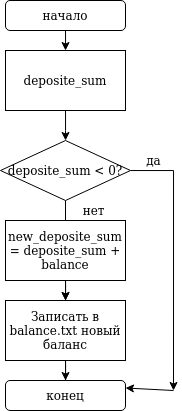

The diagram above was exported from draw.io. Its source (the exported page's mxGraphModel, read from the mxfile embedded in the PNG):
<mxGraphModel dx="343" dy="587" grid="1" gridSize="10" guides="1" tooltips="1" connect="1" arrows="1" fold="1" page="1" pageScale="1" pageWidth="827" pageHeight="1169" math="0" shadow="0">
  <root>
    <mxCell id="0" />
    <mxCell id="1" parent="0" />
    <mxCell id="Rfa8apUO0t4teAoU87N_-47" value="" style="edgeStyle=orthogonalEdgeStyle;rounded=0;orthogonalLoop=1;jettySize=auto;html=1;" edge="1" parent="1" source="Rfa8apUO0t4teAoU87N_-5">
      <mxGeometry relative="1" as="geometry">
        <mxPoint x="402.0769230769233" y="80" as="targetPoint" />
      </mxGeometry>
    </mxCell>
    <mxCell id="Rfa8apUO0t4teAoU87N_-5" value="начало" style="rounded=1;whiteSpace=wrap;html=1;" vertex="1" parent="1">
      <mxGeometry x="342" y="30" width="120" height="30" as="geometry" />
    </mxCell>
    <mxCell id="Rfa8apUO0t4teAoU87N_-85" value="" style="edgeStyle=orthogonalEdgeStyle;rounded=0;orthogonalLoop=1;jettySize=auto;html=1;" edge="1" parent="1" source="Rfa8apUO0t4teAoU87N_-83">
      <mxGeometry relative="1" as="geometry">
        <mxPoint x="402.0769230769231" y="170" as="targetPoint" />
      </mxGeometry>
    </mxCell>
    <mxCell id="Rfa8apUO0t4teAoU87N_-83" value="deposite_sum" style="rounded=0;whiteSpace=wrap;html=1;" vertex="1" parent="1">
      <mxGeometry x="342" y="80" width="120" height="60" as="geometry" />
    </mxCell>
    <mxCell id="Rfa8apUO0t4teAoU87N_-119" value="" style="edgeStyle=orthogonalEdgeStyle;rounded=0;orthogonalLoop=1;jettySize=auto;html=1;" edge="1" parent="1" source="Rfa8apUO0t4teAoU87N_-115" target="Rfa8apUO0t4teAoU87N_-117">
      <mxGeometry relative="1" as="geometry" />
    </mxCell>
    <mxCell id="Rfa8apUO0t4teAoU87N_-122" style="edgeStyle=orthogonalEdgeStyle;rounded=0;orthogonalLoop=1;jettySize=auto;html=1;" edge="1" parent="1" source="Rfa8apUO0t4teAoU87N_-115">
      <mxGeometry relative="1" as="geometry">
        <mxPoint x="510.0000000000001" y="420" as="targetPoint" />
      </mxGeometry>
    </mxCell>
    <mxCell id="Rfa8apUO0t4teAoU87N_-115" value="deposite_sum &amp;lt; 0?" style="rhombus;whiteSpace=wrap;html=1;" vertex="1" parent="1">
      <mxGeometry x="337" y="170" width="130" height="60" as="geometry" />
    </mxCell>
    <mxCell id="Rfa8apUO0t4teAoU87N_-118" value="" style="edgeStyle=orthogonalEdgeStyle;rounded=0;orthogonalLoop=1;jettySize=auto;html=1;" edge="1" parent="1" source="Rfa8apUO0t4teAoU87N_-116" target="Rfa8apUO0t4teAoU87N_-117">
      <mxGeometry relative="1" as="geometry" />
    </mxCell>
    <mxCell id="Rfa8apUO0t4teAoU87N_-116" value="new_deposite_sum = deposite_sum + balance" style="rounded=0;whiteSpace=wrap;html=1;" vertex="1" parent="1">
      <mxGeometry x="342" y="250" width="120" height="60" as="geometry" />
    </mxCell>
    <mxCell id="Rfa8apUO0t4teAoU87N_-121" value="" style="edgeStyle=orthogonalEdgeStyle;rounded=0;orthogonalLoop=1;jettySize=auto;html=1;" edge="1" parent="1" source="Rfa8apUO0t4teAoU87N_-117" target="Rfa8apUO0t4teAoU87N_-120">
      <mxGeometry relative="1" as="geometry" />
    </mxCell>
    <mxCell id="Rfa8apUO0t4teAoU87N_-117" value="Записать в balance.txt новый баланс" style="rounded=0;whiteSpace=wrap;html=1;" vertex="1" parent="1">
      <mxGeometry x="342" y="330" width="120" height="60" as="geometry" />
    </mxCell>
    <mxCell id="Rfa8apUO0t4teAoU87N_-120" value="конец" style="rounded=1;whiteSpace=wrap;html=1;" vertex="1" parent="1">
      <mxGeometry x="342" y="410" width="120" height="30" as="geometry" />
    </mxCell>
    <mxCell id="Rfa8apUO0t4teAoU87N_-123" value="" style="endArrow=classic;html=1;rounded=0;entryX=1;entryY=0.25;entryDx=0;entryDy=0;" edge="1" parent="1" target="Rfa8apUO0t4teAoU87N_-120">
      <mxGeometry width="50" height="50" relative="1" as="geometry">
        <mxPoint x="510" y="420" as="sourcePoint" />
        <mxPoint x="490" y="240" as="targetPoint" />
      </mxGeometry>
    </mxCell>
    <mxCell id="Rfa8apUO0t4teAoU87N_-124" value="да" style="text;html=1;align=center;verticalAlign=middle;resizable=0;points=[];autosize=1;strokeColor=none;fillColor=none;" vertex="1" parent="1">
      <mxGeometry x="475" y="180" width="30" height="20" as="geometry" />
    </mxCell>
    <mxCell id="Rfa8apUO0t4teAoU87N_-125" value="нет" style="text;html=1;align=center;verticalAlign=middle;resizable=0;points=[];autosize=1;strokeColor=none;fillColor=none;" vertex="1" parent="1">
      <mxGeometry x="410" y="230" width="40" height="20" as="geometry" />
    </mxCell>
  </root>
</mxGraphModel>